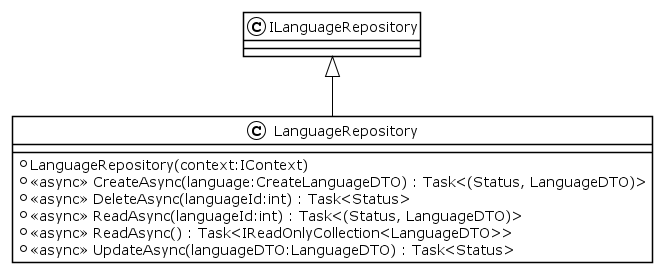

The diagram above was rendered by PlantUML. Its source (embedded in the PNG):
@startuml
!theme plain
class LanguageRepository {
    + LanguageRepository(context:IContext)
    + <<async>> CreateAsync(language:CreateLanguageDTO) : Task<(Status, LanguageDTO)>
    + <<async>> DeleteAsync(languageId:int) : Task<Status>
    + <<async>> ReadAsync(languageId:int) : Task<(Status, LanguageDTO)>
    + <<async>> ReadAsync() : Task<IReadOnlyCollection<LanguageDTO>>
    + <<async>> UpdateAsync(languageDTO:LanguageDTO) : Task<Status>
}
ILanguageRepository <|-- LanguageRepository
@enduml